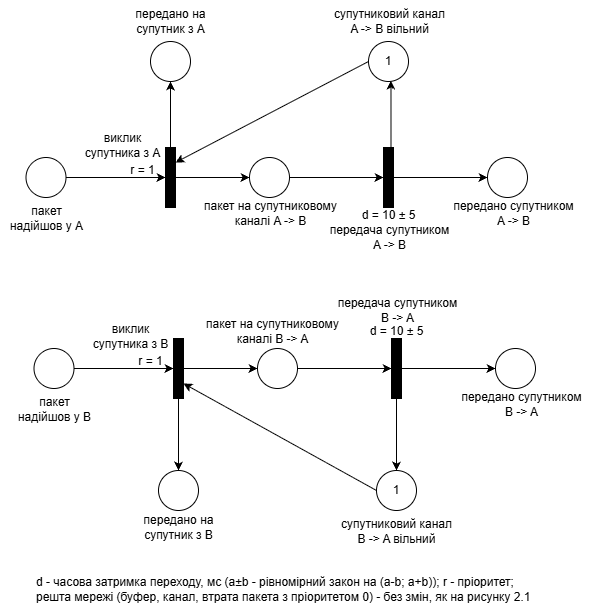

The diagram above was exported from draw.io. Its source (the exported page's mxGraphModel, read from the mxfile embedded in the PNG):
<mxGraphModel dx="781" dy="1136" grid="0" gridSize="10" guides="1" tooltips="1" connect="1" arrows="1" fold="1" page="1" pageScale="1" pageWidth="850" pageHeight="1100" math="0" shadow="0">
  <root>
    <mxCell id="0" />
    <mxCell id="1" parent="0" />
    <mxCell id="7x-M0aEKH6jz2QTkpSfK-15" edge="1" parent="1" source="7x-M0aEKH6jz2QTkpSfK-6" style="edgeStyle=orthogonalEdgeStyle;rounded=0;orthogonalLoop=1;jettySize=auto;html=1;exitX=1;exitY=0.5;exitDx=0;exitDy=0;entryX=0;entryY=0.5;entryDx=0;entryDy=0;defaultLabelBackgroundColor=page;labelPadding=0 4;" target="7x-M0aEKH6jz2QTkpSfK-14">
      <mxGeometry relative="1" as="geometry" />
    </mxCell>
    <mxCell id="7x-M0aEKH6jz2QTkpSfK-6" parent="1" style="ellipse;whiteSpace=wrap;html=1;aspect=fixed;" value="" vertex="1">
      <mxGeometry height="40" width="40" x="53.5" y="186" as="geometry" />
    </mxCell>
    <mxCell id="7x-M0aEKH6jz2QTkpSfK-13" parent="1" style="text;html=1;align=center;verticalAlign=middle;resizable=0;points=[];autosize=1;strokeColor=none;fillColor=none;" value="пакет&lt;br&gt;надійшов у А" vertex="1">
      <mxGeometry height="41" width="91" x="28" y="226" as="geometry" />
    </mxCell>
    <mxCell id="7x-M0aEKH6jz2QTkpSfK-23" edge="1" parent="1" source="7x-M0aEKH6jz2QTkpSfK-14" style="edgeStyle=orthogonalEdgeStyle;rounded=0;orthogonalLoop=1;jettySize=auto;html=1;exitX=1;exitY=0.5;exitDx=0;exitDy=0;entryX=0;entryY=0.5;entryDx=0;entryDy=0;defaultLabelBackgroundColor=page;labelPadding=0 4;" target="7x-M0aEKH6jz2QTkpSfK-22">
      <mxGeometry relative="1" as="geometry" />
    </mxCell>
    <mxCell id="7x-M0aEKH6jz2QTkpSfK-14" parent="1" style="rounded=0;whiteSpace=wrap;html=1;fillColor=#000000;" value="" vertex="1">
      <mxGeometry height="60" width="10" x="193" y="176" as="geometry" />
    </mxCell>
    <mxCell id="7x-M0aEKH6jz2QTkpSfK-16" parent="1" style="text;html=1;align=center;verticalAlign=middle;resizable=0;points=[];autosize=1;strokeColor=none;fillColor=none;" value="виклик&lt;br&gt;супутника з А" vertex="1">
      <mxGeometry height="41" width="94" x="103" y="153" as="geometry" />
    </mxCell>
    <mxCell id="7x-M0aEKH6jz2QTkpSfK-17" parent="1" style="text;html=1;align=center;verticalAlign=middle;resizable=0;points=[];autosize=1;strokeColor=none;fillColor=none;" value="r = 1" vertex="1">
      <mxGeometry height="26" width="42" x="149" y="186" as="geometry" />
    </mxCell>
    <mxCell id="7x-M0aEKH6jz2QTkpSfK-19" edge="1" parent="1" source="7x-M0aEKH6jz2QTkpSfK-14" style="edgeStyle=orthogonalEdgeStyle;rounded=0;orthogonalLoop=1;jettySize=auto;html=1;defaultLabelBackgroundColor=page;labelPadding=0 4;entryX=0.5;entryY=1;entryDx=0;entryDy=0;exitX=0.5;exitY=0;exitDx=0;exitDy=0;" target="7x-M0aEKH6jz2QTkpSfK-18">
      <mxGeometry relative="1" x="0.321" as="geometry">
        <mxPoint x="252.39999999999998" y="133.2" as="sourcePoint" />
        <mxPoint x="212" y="123" as="targetPoint" />
      </mxGeometry>
    </mxCell>
    <mxCell id="7x-M0aEKH6jz2QTkpSfK-18" parent="1" style="ellipse;whiteSpace=wrap;html=1;aspect=fixed;" value="" vertex="1">
      <mxGeometry height="40" width="40" x="178" y="70" as="geometry" />
    </mxCell>
    <mxCell id="7x-M0aEKH6jz2QTkpSfK-20" parent="1" style="text;html=1;align=center;verticalAlign=middle;resizable=0;points=[];autosize=1;strokeColor=none;fillColor=none;" value="передано на&lt;br&gt;супутник з А" vertex="1">
      <mxGeometry height="41" width="88" x="154" y="29" as="geometry" />
    </mxCell>
    <mxCell id="7x-M0aEKH6jz2QTkpSfK-21" edge="1" parent="1" source="7x-M0aEKH6jz2QTkpSfK-32" style="rounded=0;orthogonalLoop=1;jettySize=auto;html=1;exitX=0;exitY=0.5;exitDx=0;exitDy=0;entryX=1;entryY=0.25;entryDx=0;entryDy=0;" target="7x-M0aEKH6jz2QTkpSfK-14">
      <mxGeometry relative="1" as="geometry">
        <mxPoint x="356" y="-16" as="sourcePoint" />
        <mxPoint x="428" y="-107" as="targetPoint" />
      </mxGeometry>
    </mxCell>
    <mxCell id="7x-M0aEKH6jz2QTkpSfK-26" edge="1" parent="1" source="7x-M0aEKH6jz2QTkpSfK-22" style="edgeStyle=orthogonalEdgeStyle;rounded=0;orthogonalLoop=1;jettySize=auto;html=1;exitX=1;exitY=0.5;exitDx=0;exitDy=0;entryX=0;entryY=0.5;entryDx=0;entryDy=0;defaultLabelBackgroundColor=page;labelPadding=0 4;" target="7x-M0aEKH6jz2QTkpSfK-25">
      <mxGeometry relative="1" as="geometry" />
    </mxCell>
    <mxCell id="7x-M0aEKH6jz2QTkpSfK-22" parent="1" style="ellipse;whiteSpace=wrap;html=1;aspect=fixed;" value="" vertex="1">
      <mxGeometry height="40" width="40" x="277" y="186" as="geometry" />
    </mxCell>
    <mxCell id="7x-M0aEKH6jz2QTkpSfK-24" parent="1" style="text;html=1;align=center;verticalAlign=middle;resizable=0;points=[];autosize=1;strokeColor=none;fillColor=none;" value="пакет на супутниковому&lt;br&gt;каналі A -&amp;gt; B" vertex="1">
      <mxGeometry height="41" width="151" x="222" y="221" as="geometry" />
    </mxCell>
    <mxCell id="7x-M0aEKH6jz2QTkpSfK-30" edge="1" parent="1" source="7x-M0aEKH6jz2QTkpSfK-25" style="edgeStyle=orthogonalEdgeStyle;rounded=0;orthogonalLoop=1;jettySize=auto;html=1;exitX=1;exitY=0.5;exitDx=0;exitDy=0;entryX=0;entryY=0.5;entryDx=0;entryDy=0;defaultLabelBackgroundColor=page;labelPadding=0 4;" target="7x-M0aEKH6jz2QTkpSfK-29">
      <mxGeometry relative="1" as="geometry" />
    </mxCell>
    <mxCell id="7x-M0aEKH6jz2QTkpSfK-25" parent="1" style="rounded=0;whiteSpace=wrap;html=1;fillColor=#000000;" value="" vertex="1">
      <mxGeometry height="60" width="10" x="411" y="176" as="geometry" />
    </mxCell>
    <mxCell id="7x-M0aEKH6jz2QTkpSfK-27" parent="1" style="text;html=1;align=center;verticalAlign=middle;resizable=0;points=[];autosize=1;strokeColor=none;fillColor=none;" value="d = 10 ± 5" vertex="1">
      <mxGeometry height="26" width="72" x="380" y="231" as="geometry" />
    </mxCell>
    <mxCell id="7x-M0aEKH6jz2QTkpSfK-28" parent="1" style="text;html=1;align=center;verticalAlign=middle;resizable=0;points=[];autosize=1;strokeColor=none;fillColor=none;" value="передача супутником&lt;br&gt;A -&amp;gt; B" vertex="1">
      <mxGeometry height="41" width="138" x="348" y="245" as="geometry" />
    </mxCell>
    <mxCell id="7x-M0aEKH6jz2QTkpSfK-29" parent="1" style="ellipse;whiteSpace=wrap;html=1;aspect=fixed;" value="" vertex="1">
      <mxGeometry height="40" width="40" x="515" y="186" as="geometry" />
    </mxCell>
    <mxCell id="7x-M0aEKH6jz2QTkpSfK-31" parent="1" style="text;html=1;align=center;verticalAlign=middle;resizable=0;points=[];autosize=1;strokeColor=none;fillColor=none;" value="передано супутником&lt;br&gt;A -&amp;gt; B" vertex="1">
      <mxGeometry height="41" width="138" x="472" y="221" as="geometry" />
    </mxCell>
    <mxCell id="7x-M0aEKH6jz2QTkpSfK-32" parent="1" style="ellipse;whiteSpace=wrap;html=1;aspect=fixed;" value="1" vertex="1">
      <mxGeometry height="40" width="40" x="396" y="70" as="geometry" />
    </mxCell>
    <mxCell id="7x-M0aEKH6jz2QTkpSfK-33" edge="1" parent="1" source="7x-M0aEKH6jz2QTkpSfK-25" style="edgeStyle=orthogonalEdgeStyle;rounded=0;orthogonalLoop=1;jettySize=auto;html=1;exitX=0.75;exitY=0;exitDx=0;exitDy=0;entryX=0.562;entryY=0.977;entryDx=0;entryDy=0;entryPerimeter=0;defaultLabelBackgroundColor=page;labelPadding=0 4;" target="7x-M0aEKH6jz2QTkpSfK-32">
      <mxGeometry relative="1" as="geometry" />
    </mxCell>
    <mxCell id="7x-M0aEKH6jz2QTkpSfK-35" parent="1" style="text;html=1;align=center;verticalAlign=middle;resizable=0;points=[];autosize=1;strokeColor=none;fillColor=none;" value="супутниковий канал&lt;br&gt;A -&amp;gt; B вільний" vertex="1">
      <mxGeometry height="41" width="129" x="352.5" y="29" as="geometry" />
    </mxCell>
    <mxCell id="7x-M0aEKH6jz2QTkpSfK-154" parent="1" style="text;html=1;align=left;verticalAlign=middle;resizable=0;points=[];autosize=1;strokeColor=none;fillColor=none;" value="d - часова затримка переходу, мс (a±b - рівномірний закон на (a-b; a+b)); r - пріоритет; &lt;br&gt;решта мережі (буфер, канал, втрата пакета з пріоритетом 0) - без змін, як на рисунку 2.1" vertex="1">
      <mxGeometry height="41" width="512" x="61.5" y="597" as="geometry" />
    </mxCell>
    <mxCell id="qXZA0w7xRFb22VhBmYIQ-1" edge="1" parent="1" source="qXZA0w7xRFb22VhBmYIQ-2" style="edgeStyle=orthogonalEdgeStyle;rounded=0;orthogonalLoop=1;jettySize=auto;html=1;exitX=1;exitY=0.5;exitDx=0;exitDy=0;entryX=0;entryY=0.5;entryDx=0;entryDy=0;defaultLabelBackgroundColor=page;labelPadding=0 4;" target="qXZA0w7xRFb22VhBmYIQ-5">
      <mxGeometry relative="1" as="geometry" />
    </mxCell>
    <mxCell id="qXZA0w7xRFb22VhBmYIQ-2" parent="1" style="ellipse;whiteSpace=wrap;html=1;aspect=fixed;" value="" vertex="1">
      <mxGeometry height="40" width="40" x="61.5" y="377" as="geometry" />
    </mxCell>
    <mxCell id="qXZA0w7xRFb22VhBmYIQ-3" parent="1" style="text;html=1;align=center;verticalAlign=middle;resizable=0;points=[];autosize=1;strokeColor=none;fillColor=none;" value="пакет&lt;br&gt;надійшов у B" vertex="1">
      <mxGeometry height="41" width="91" x="36" y="417" as="geometry" />
    </mxCell>
    <mxCell id="qXZA0w7xRFb22VhBmYIQ-4" edge="1" parent="1" source="qXZA0w7xRFb22VhBmYIQ-5" style="edgeStyle=orthogonalEdgeStyle;rounded=0;orthogonalLoop=1;jettySize=auto;html=1;exitX=1;exitY=0.5;exitDx=0;exitDy=0;entryX=0;entryY=0.5;entryDx=0;entryDy=0;defaultLabelBackgroundColor=page;labelPadding=0 4;" target="qXZA0w7xRFb22VhBmYIQ-13">
      <mxGeometry relative="1" as="geometry" />
    </mxCell>
    <mxCell id="qXZA0w7xRFb22VhBmYIQ-5" parent="1" style="rounded=0;whiteSpace=wrap;html=1;fillColor=#000000;" value="" vertex="1">
      <mxGeometry height="60" width="10" x="201" y="367" as="geometry" />
    </mxCell>
    <mxCell id="qXZA0w7xRFb22VhBmYIQ-6" parent="1" style="text;html=1;align=center;verticalAlign=middle;resizable=0;points=[];autosize=1;strokeColor=none;fillColor=none;" value="виклик&lt;br&gt;супутника з B" vertex="1">
      <mxGeometry height="41" width="94" x="111" y="344" as="geometry" />
    </mxCell>
    <mxCell id="qXZA0w7xRFb22VhBmYIQ-7" parent="1" style="text;html=1;align=center;verticalAlign=middle;resizable=0;points=[];autosize=1;strokeColor=none;fillColor=none;" value="r = 1" vertex="1">
      <mxGeometry height="26" width="42" x="157" y="377" as="geometry" />
    </mxCell>
    <mxCell id="qXZA0w7xRFb22VhBmYIQ-8" edge="1" parent="1" source="qXZA0w7xRFb22VhBmYIQ-5" style="edgeStyle=orthogonalEdgeStyle;rounded=0;orthogonalLoop=1;jettySize=auto;html=1;defaultLabelBackgroundColor=page;labelPadding=0 4;entryX=0.5;entryY=0;entryDx=0;entryDy=0;exitX=0.5;exitY=1;exitDx=0;exitDy=0;" target="qXZA0w7xRFb22VhBmYIQ-9">
      <mxGeometry relative="1" x="-0.0728" as="geometry">
        <mxPoint x="260.4" y="324.2" as="sourcePoint" />
        <mxPoint x="220" y="314" as="targetPoint" />
      </mxGeometry>
    </mxCell>
    <mxCell id="qXZA0w7xRFb22VhBmYIQ-9" parent="1" style="ellipse;whiteSpace=wrap;html=1;aspect=fixed;" value="" vertex="1">
      <mxGeometry height="40" width="40" x="186" y="499" as="geometry" />
    </mxCell>
    <mxCell id="qXZA0w7xRFb22VhBmYIQ-10" parent="1" style="text;html=1;align=center;verticalAlign=middle;resizable=0;points=[];autosize=1;strokeColor=none;fillColor=none;" value="передано на&lt;br&gt;супутник з B" vertex="1">
      <mxGeometry height="41" width="88" x="162" y="535" as="geometry" />
    </mxCell>
    <mxCell id="qXZA0w7xRFb22VhBmYIQ-11" edge="1" parent="1" source="qXZA0w7xRFb22VhBmYIQ-21" style="rounded=0;orthogonalLoop=1;jettySize=auto;html=1;exitX=0;exitY=0.5;exitDx=0;exitDy=0;entryX=1;entryY=0.75;entryDx=0;entryDy=0;" target="qXZA0w7xRFb22VhBmYIQ-5">
      <mxGeometry relative="1" as="geometry">
        <mxPoint x="364" y="175" as="sourcePoint" />
        <mxPoint x="436" y="84" as="targetPoint" />
      </mxGeometry>
    </mxCell>
    <mxCell id="qXZA0w7xRFb22VhBmYIQ-12" edge="1" parent="1" source="qXZA0w7xRFb22VhBmYIQ-13" style="edgeStyle=orthogonalEdgeStyle;rounded=0;orthogonalLoop=1;jettySize=auto;html=1;exitX=1;exitY=0.5;exitDx=0;exitDy=0;entryX=0;entryY=0.5;entryDx=0;entryDy=0;defaultLabelBackgroundColor=page;labelPadding=0 4;" target="qXZA0w7xRFb22VhBmYIQ-16">
      <mxGeometry relative="1" as="geometry" />
    </mxCell>
    <mxCell id="qXZA0w7xRFb22VhBmYIQ-13" parent="1" style="ellipse;whiteSpace=wrap;html=1;aspect=fixed;" value="" vertex="1">
      <mxGeometry height="40" width="40" x="285" y="377" as="geometry" />
    </mxCell>
    <mxCell id="qXZA0w7xRFb22VhBmYIQ-14" parent="1" style="text;html=1;align=center;verticalAlign=middle;resizable=0;points=[];autosize=1;strokeColor=none;fillColor=none;" value="пакет на супутниковому&lt;br&gt;каналі B -&amp;gt; A" vertex="1">
      <mxGeometry height="41" width="151" x="224" y="339.5" as="geometry" />
    </mxCell>
    <mxCell id="qXZA0w7xRFb22VhBmYIQ-15" edge="1" parent="1" source="qXZA0w7xRFb22VhBmYIQ-16" style="edgeStyle=orthogonalEdgeStyle;rounded=0;orthogonalLoop=1;jettySize=auto;html=1;exitX=1;exitY=0.5;exitDx=0;exitDy=0;entryX=0;entryY=0.5;entryDx=0;entryDy=0;defaultLabelBackgroundColor=page;labelPadding=0 4;" target="qXZA0w7xRFb22VhBmYIQ-19">
      <mxGeometry relative="1" as="geometry" />
    </mxCell>
    <mxCell id="qXZA0w7xRFb22VhBmYIQ-16" parent="1" style="rounded=0;whiteSpace=wrap;html=1;fillColor=#000000;" value="" vertex="1">
      <mxGeometry height="60" width="10" x="419" y="367" as="geometry" />
    </mxCell>
    <mxCell id="qXZA0w7xRFb22VhBmYIQ-17" parent="1" style="text;html=1;align=center;verticalAlign=middle;resizable=0;points=[];autosize=1;strokeColor=none;fillColor=none;" value="d = 10 ± 5" vertex="1">
      <mxGeometry height="26" width="72" x="388" y="347" as="geometry" />
    </mxCell>
    <mxCell id="qXZA0w7xRFb22VhBmYIQ-18" parent="1" style="text;html=1;align=center;verticalAlign=middle;resizable=0;points=[];autosize=1;strokeColor=none;fillColor=none;" value="передача супутником&lt;br&gt;B -&amp;gt; A" vertex="1">
      <mxGeometry height="41" width="138" x="356" y="318" as="geometry" />
    </mxCell>
    <mxCell id="qXZA0w7xRFb22VhBmYIQ-19" parent="1" style="ellipse;whiteSpace=wrap;html=1;aspect=fixed;" value="" vertex="1">
      <mxGeometry height="40" width="40" x="523" y="377" as="geometry" />
    </mxCell>
    <mxCell id="qXZA0w7xRFb22VhBmYIQ-20" parent="1" style="text;html=1;align=center;verticalAlign=middle;resizable=0;points=[];autosize=1;strokeColor=none;fillColor=none;" value="передано супутником&lt;br&gt;B -&amp;gt; A" vertex="1">
      <mxGeometry height="41" width="138" x="480" y="412" as="geometry" />
    </mxCell>
    <mxCell id="qXZA0w7xRFb22VhBmYIQ-21" parent="1" style="ellipse;whiteSpace=wrap;html=1;aspect=fixed;" value="1" vertex="1">
      <mxGeometry height="40" width="40" x="404" y="499" as="geometry" />
    </mxCell>
    <mxCell id="qXZA0w7xRFb22VhBmYIQ-22" edge="1" parent="1" source="qXZA0w7xRFb22VhBmYIQ-16" style="edgeStyle=orthogonalEdgeStyle;rounded=0;orthogonalLoop=1;jettySize=auto;html=1;exitX=0.5;exitY=1;exitDx=0;exitDy=0;entryX=0.5;entryY=0;entryDx=0;entryDy=0;defaultLabelBackgroundColor=page;labelPadding=0 4;" target="qXZA0w7xRFb22VhBmYIQ-21">
      <mxGeometry relative="1" as="geometry" />
    </mxCell>
    <mxCell id="qXZA0w7xRFb22VhBmYIQ-23" parent="1" style="text;html=1;align=center;verticalAlign=middle;resizable=0;points=[];autosize=1;strokeColor=none;fillColor=none;" value="супутниковий канал&lt;br&gt;B -&amp;gt; A вільний" vertex="1">
      <mxGeometry height="41" width="129" x="359.5" y="539" as="geometry" />
    </mxCell>
  </root>
</mxGraphModel>